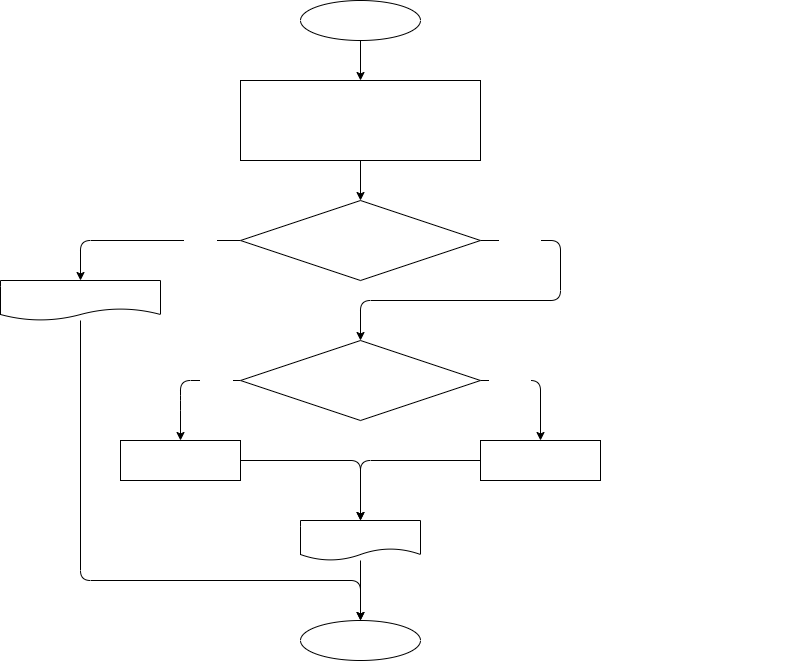

The diagram above was exported from draw.io. Its source (the exported page's mxGraphModel, read from the mxfile embedded in the PNG):
<mxGraphModel dx="2107" dy="462" grid="1" gridSize="10" guides="1" tooltips="1" connect="1" arrows="1" fold="1" page="1" pageScale="1" pageWidth="827" pageHeight="1169" math="0" shadow="0">
  <root>
    <mxCell id="0" />
    <mxCell id="1" parent="0" />
    <mxCell id="2" value="" style="edgeStyle=none;html=1;fontFamily=Courier New;fontSize=14;fontColor=#FFFFFF;" edge="1" parent="1" source="3" target="5">
      <mxGeometry relative="1" as="geometry" />
    </mxCell>
    <mxCell id="3" value="start" style="ellipse;whiteSpace=wrap;html=1;fontColor=#FFFFFF;fontSize=14;fontFamily=Courier New;" vertex="1" parent="1">
      <mxGeometry x="-580" y="160" width="120" height="40" as="geometry" />
    </mxCell>
    <mxCell id="4" value="" style="edgeStyle=none;html=1;fontFamily=Courier New;fontSize=14;fontColor=#FFFFFF;" edge="1" parent="1" source="5" target="10">
      <mxGeometry relative="1" as="geometry" />
    </mxCell>
    <mxCell id="5" value="number1 = 5&lt;br&gt;number2 = 7&lt;br&gt;max = 0&lt;br&gt;min = 0" style="whiteSpace=wrap;html=1;fontSize=14;fontFamily=Courier New;fontColor=#FFFFFF;" vertex="1" parent="1">
      <mxGeometry x="-640" y="240" width="240" height="80" as="geometry" />
    </mxCell>
    <mxCell id="6" value="" style="edgeStyle=none;html=1;fontFamily=Courier New;fontSize=14;fontColor=#FFFFFF;entryX=0.5;entryY=0;entryDx=0;entryDy=0;" edge="1" parent="1" source="10" target="12">
      <mxGeometry relative="1" as="geometry">
        <Array as="points">
          <mxPoint x="-800" y="400" />
        </Array>
      </mxGeometry>
    </mxCell>
    <mxCell id="7" value="true" style="edgeLabel;html=1;align=center;verticalAlign=middle;resizable=0;points=[];fontSize=14;fontFamily=Courier New;fontColor=#FFFFFF;" vertex="1" connectable="0" parent="6">
      <mxGeometry x="-0.48" y="1" relative="1" as="geometry">
        <mxPoint x="11" y="-2" as="offset" />
      </mxGeometry>
    </mxCell>
    <mxCell id="8" value="" style="edgeStyle=none;html=1;fontFamily=Courier New;fontSize=14;fontColor=#FFFFFF;exitX=1;exitY=0.5;exitDx=0;exitDy=0;entryX=0.5;entryY=0;entryDx=0;entryDy=0;" edge="1" parent="1" source="10" target="17">
      <mxGeometry relative="1" as="geometry">
        <Array as="points">
          <mxPoint x="-320" y="400" />
          <mxPoint x="-320" y="460" />
          <mxPoint x="-520" y="460" />
        </Array>
      </mxGeometry>
    </mxCell>
    <mxCell id="9" value="false" style="edgeLabel;html=1;align=center;verticalAlign=middle;resizable=0;points=[];fontSize=14;fontFamily=Courier New;fontColor=#FFFFFF;" vertex="1" connectable="0" parent="8">
      <mxGeometry x="-0.8" y="1" relative="1" as="geometry">
        <mxPoint y="1" as="offset" />
      </mxGeometry>
    </mxCell>
    <mxCell id="10" value="number1 == number2" style="rhombus;whiteSpace=wrap;html=1;fontSize=14;fontFamily=Courier New;fontColor=#FFFFFF;" vertex="1" parent="1">
      <mxGeometry x="-640" y="360" width="240" height="80" as="geometry" />
    </mxCell>
    <mxCell id="11" style="edgeStyle=none;html=1;entryX=0.5;entryY=0;entryDx=0;entryDy=0;fontFamily=Courier New;fontSize=14;fontColor=#FFFFFF;" edge="1" parent="1" source="12" target="25">
      <mxGeometry relative="1" as="geometry">
        <Array as="points">
          <mxPoint x="-800" y="740" />
          <mxPoint x="-520" y="740" />
        </Array>
      </mxGeometry>
    </mxCell>
    <mxCell id="12" value="&quot;Числа одинаковы!&quot;" style="shape=document;whiteSpace=wrap;html=1;boundedLbl=1;fontSize=14;fontFamily=Courier New;fontColor=#FFFFFF;" vertex="1" parent="1">
      <mxGeometry x="-880" y="440" width="160" height="40" as="geometry" />
    </mxCell>
    <mxCell id="13" value="" style="edgeStyle=none;html=1;fontFamily=Courier New;fontSize=14;fontColor=#FFFFFF;entryX=0.5;entryY=0;entryDx=0;entryDy=0;" edge="1" parent="1" source="17" target="19">
      <mxGeometry relative="1" as="geometry">
        <Array as="points">
          <mxPoint x="-700" y="540" />
          <mxPoint x="-700" y="560" />
        </Array>
      </mxGeometry>
    </mxCell>
    <mxCell id="14" value="true" style="edgeLabel;html=1;align=center;verticalAlign=middle;resizable=0;points=[];fontSize=14;fontFamily=Courier New;fontColor=#FFFFFF;" vertex="1" connectable="0" parent="13">
      <mxGeometry x="-0.5833" relative="1" as="geometry">
        <mxPoint as="offset" />
      </mxGeometry>
    </mxCell>
    <mxCell id="15" value="" style="edgeStyle=none;html=1;fontFamily=Courier New;fontSize=14;fontColor=#FFFFFF;exitX=1;exitY=0.5;exitDx=0;exitDy=0;entryX=0.5;entryY=0;entryDx=0;entryDy=0;" edge="1" parent="1" source="17" target="21">
      <mxGeometry relative="1" as="geometry">
        <Array as="points">
          <mxPoint x="-340" y="540" />
        </Array>
      </mxGeometry>
    </mxCell>
    <mxCell id="16" value="false" style="edgeLabel;html=1;align=center;verticalAlign=middle;resizable=0;points=[];fontSize=14;fontFamily=Courier New;fontColor=#FFFFFF;" vertex="1" connectable="0" parent="15">
      <mxGeometry x="-0.5333" y="-1" relative="1" as="geometry">
        <mxPoint y="1" as="offset" />
      </mxGeometry>
    </mxCell>
    <mxCell id="17" value="number1 &amp;gt; number2" style="rhombus;whiteSpace=wrap;html=1;fontSize=14;fontFamily=Courier New;fontColor=#FFFFFF;" vertex="1" parent="1">
      <mxGeometry x="-640" y="500" width="240" height="80" as="geometry" />
    </mxCell>
    <mxCell id="18" value="" style="edgeStyle=none;html=1;fontFamily=Courier New;fontSize=14;fontColor=#FFFFFF;exitX=1;exitY=0.5;exitDx=0;exitDy=0;entryX=0.5;entryY=0;entryDx=0;entryDy=0;" edge="1" parent="1" source="19" target="23">
      <mxGeometry relative="1" as="geometry">
        <Array as="points">
          <mxPoint x="-520" y="620" />
        </Array>
      </mxGeometry>
    </mxCell>
    <mxCell id="19" value="max = number1&lt;br&gt;min = number2" style="whiteSpace=wrap;html=1;fontSize=14;fontFamily=Courier New;fontColor=#FFFFFF;" vertex="1" parent="1">
      <mxGeometry x="-760" y="600" width="120" height="40" as="geometry" />
    </mxCell>
    <mxCell id="20" style="edgeStyle=none;html=1;exitX=0;exitY=0.5;exitDx=0;exitDy=0;entryX=0.5;entryY=0;entryDx=0;entryDy=0;fontFamily=Courier New;fontSize=14;fontColor=#FFFFFF;" edge="1" parent="1" source="21" target="23">
      <mxGeometry relative="1" as="geometry">
        <Array as="points">
          <mxPoint x="-520" y="620" />
        </Array>
      </mxGeometry>
    </mxCell>
    <mxCell id="21" value="max = number2&lt;br&gt;min = number1" style="whiteSpace=wrap;html=1;fontSize=14;fontFamily=Courier New;fontColor=#FFFFFF;" vertex="1" parent="1">
      <mxGeometry x="-400" y="600" width="120" height="40" as="geometry" />
    </mxCell>
    <mxCell id="22" value="" style="edgeStyle=none;html=1;fontFamily=Courier New;fontSize=14;fontColor=#FFFFFF;" edge="1" parent="1" source="23" target="25">
      <mxGeometry relative="1" as="geometry" />
    </mxCell>
    <mxCell id="23" value="max, min" style="shape=document;whiteSpace=wrap;html=1;boundedLbl=1;fontSize=14;fontFamily=Courier New;fontColor=#FFFFFF;" vertex="1" parent="1">
      <mxGeometry x="-580" y="680" width="120" height="40" as="geometry" />
    </mxCell>
    <mxCell id="24" value="В примерах задачи выводится только max, хотя в описании задачи указано, что должны быть выведены большее и меньшее, как быть?&lt;br&gt;Я выведу оба." style="text;html=1;strokeColor=none;fillColor=none;align=center;verticalAlign=middle;whiteSpace=wrap;rounded=0;fontFamily=Courier New;fontSize=14;fontColor=#FFFFFF;" vertex="1" parent="1">
      <mxGeometry x="-440" y="680" width="320" height="80" as="geometry" />
    </mxCell>
    <mxCell id="25" value="end" style="ellipse;whiteSpace=wrap;html=1;fontSize=14;fontFamily=Courier New;fontColor=#FFFFFF;" vertex="1" parent="1">
      <mxGeometry x="-580" y="780" width="120" height="40" as="geometry" />
    </mxCell>
    <mxCell id="26" value="В примерах задачи на вход принимаются числа a и b, для наглядности, что это именно числа, заменим их на number1 и number2 соответственно." style="text;html=1;strokeColor=none;fillColor=none;align=center;verticalAlign=middle;whiteSpace=wrap;rounded=0;fontFamily=Courier New;fontSize=14;fontColor=#FFFFFF;" vertex="1" parent="1">
      <mxGeometry x="-360" y="240" width="283" height="80" as="geometry" />
    </mxCell>
  </root>
</mxGraphModel>